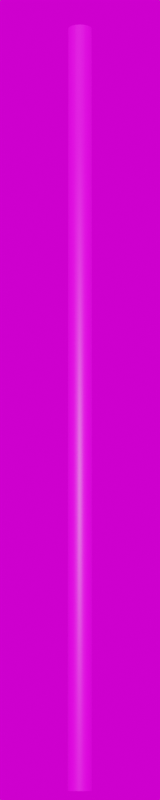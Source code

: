 # Source: Stahl_3500.blend  (saved by Blender 3.6.11; exported with 4.5.12 LTS)
import bpy
from mathutils import Matrix  # noqa: F401  (used for matrix-valued properties, if any)

bpy.ops.wm.read_factory_settings(use_empty=True)
scene = bpy.context.scene
scene.name = 'Scene'

# ---- collections
col_collection = bpy.data.collections.new('Collection'); scene.collection.children.link(col_collection)

# ---- images (referenced by path relative to the original .blend; pixels are not part of the script)
import os
ASSET_DIR = os.environ.get("B2B_ASSET_DIR", "")  # directory of the original .blend (textures are referenced by path, not embedded)
HERE = os.path.dirname(os.path.abspath(__file__))  # packed textures are extracted next to this script under _unpacked/

def load_image(name, relpath, width, height, colorspace="sRGB"):
    """Load a texture the original file referenced (path relative to the .blend, or extracted next to this script)."""
    p = next((c for c in (os.path.join(HERE, relpath), os.path.join(ASSET_DIR, relpath)) if relpath and os.path.exists(c)), "")
    if p:
        img = bpy.data.images.load(p, check_existing=True)
        img.name = name
    else:  # same state as the original file: an image datablock whose file is absent (Cycles renders it pink)
        img = bpy.data.images.new(name, width, height)
        img.source = "FILE"
        img.filepath = "//" + (relpath or name)
    img.colorspace_settings.name = colorspace
    return img
img_galvanized_metal_texture_seamless_hr_jpg = load_image('galvanized-metal-texture-seamless-hr.jpg', 'galvanized-metal-texture-seamless-hr.jpg', 1024, 1024, 'sRGB')
img_kloofendal_48d_partly_cloudy_puresky_8k_hdr = load_image('kloofendal_48d_partly_cloudy_puresky_8k.hdr', 'kloofendal_48d_partly_cloudy_puresky_8k.hdr', 1024, 1024, 'Linear Rec.709')

# ---- materials (node trees are filled in below, after node groups)
mat_galvanized_metall_013 = bpy.data.materials.new('galvanized_metall.013')
mat_galvanized_metall_013.roughness = 0.5

# ---- material node trees
mat_galvanized_metall_013.use_nodes = True; mat_galvanized_metall_013.node_tree.nodes.clear()
_N = mat_galvanized_metall_013.node_tree.nodes; _L = mat_galvanized_metall_013.node_tree.links
n0 = _N.new('ShaderNodeBsdfPrincipled'); n0.name = 'Principled BSDF'; n0.location = (1200, 0)
n0.distribution = 'GGX'
n0.subsurface_method = 'RANDOM_WALK_SKIN'
n0.inputs[3].default_value = 1.45
n0.inputs[27].default_value = (0.0, 0.0, 0.0, 1.0)
n0.inputs[28].default_value = 1.0
n1 = _N.new('ShaderNodeOutputMaterial'); n1.name = 'Material Output'; n1.location = (1500, 0)
n2 = _N.new('ShaderNodeTexImage'); n2.name = 'Image Texture'; n2.location = (600, 0)
n2.image = img_galvanized_metal_texture_seamless_hr_jpg
_L.new(n2.outputs[0], n0.inputs[0])
_L.new(n0.outputs[0], n1.inputs[0])
n1.is_active_output = True

# ---- world
world_world = bpy.data.worlds.new('World'); scene.world = world_world
world_world.use_nodes = True; world_world.node_tree.nodes.clear()
_N = world_world.node_tree.nodes; _L = world_world.node_tree.links
n0 = _N.new('ShaderNodeOutputWorld'); n0.name = 'World Output'; n0.location = (300, 300)
n1 = _N.new('ShaderNodeBackground'); n1.name = 'Background'; n1.location = (10, 300)
n2 = _N.new('ShaderNodeTexEnvironment'); n2.name = 'Environment Texture'; n2.location = (-280, 280)
n2.image = img_kloofendal_48d_partly_cloudy_puresky_8k_hdr
_L.new(n1.outputs[0], n0.inputs[0])
_L.new(n2.outputs[0], n1.inputs[0])
n0.is_active_output = True
world_world.color = (0.05088, 0.05088, 0.05088)
world_world.use_sun_shadow = False
world_world.sun_shadow_jitter_overblur = 0.0

# ---- cameras
cam_camera = bpy.data.cameras.new('Camera')
cam_camera.lens = 100.0

# ---- meshes
me_mast_3_5m_metalogalva_002 = bpy.data.meshes.new('Mast_3,5m_Metalogalva.002')
me_mast_3_5m_metalogalva_002.from_pydata([(0.0, 0.0, 3.5), (-9.955e-11, 0.05425, 3.5), (9.382e-11, 0.0544, 0.0), (0.0, 0.0, 3.5), (-0.02076, 0.05012, 3.5), (-0.02082, 0.05026, 0.0), (0.0, 0.0, 3.5), (-0.03836, 0.03836, 3.5), (-0.03847, 0.03847, 0.0), (0.0, 0.0, 3.5), (-0.05012, 0.02076, 3.5), (-0.05026, 0.02082, 0.0), (0.0, 0.0, 3.5), (-0.05425, 0.0, 3.5), (-0.0544, -4.33e-11, 0.0), (0.0, 0.0, 3.5), (-0.05012, -0.02076, 3.5), (-0.05026, -0.02082, 0.0), (0.0, 0.0, 3.5), (-0.03836, -0.03836, 3.5), (-0.03847, -0.03847, 0.0), (0.0, 0.0, 3.5), (-0.02076, -0.05012, 3.5), (-0.02082, -0.05026, 0.0), (0.0, 0.0, 3.5), (-9.955e-11, -0.05425, 3.5), (9.382e-11, -0.0544, 0.0), (0.0, 0.0, 3.5), (0.02076, -0.05012, 3.5), (0.02082, -0.05026, 0.0), (0.0, 0.0, 3.5), (0.03836, -0.03836, 3.5), (0.03847, -0.03847, 0.0), (0.0, 0.0, 3.5), (0.05012, -0.02076, 3.5), (0.05026, -0.02082, 0.0), (0.0, 0.0, 3.5), (0.05425, 0.0, 3.5), (0.0544, -4.33e-11, 0.0), (0.0, 0.0, 3.5), (0.05012, 0.02076, 3.5), (0.05026, 0.02082, 0.0), (0.0, 0.0, 3.5), (0.03836, 0.03836, 3.5), (0.03847, 0.03847, 0.0), (0.0, 0.0, 3.5), (0.02076, 0.05012, 3.5), (0.02082, 0.05026, 0.0)], [], [(0, 4, 3), (3, 7, 6), (6, 10, 9), (9, 13, 12), (12, 16, 15), (15, 19, 18), (18, 22, 21), (21, 25, 24), (24, 28, 27), (27, 31, 30), (30, 34, 33), (33, 37, 36), (36, 40, 39), (39, 43, 42), (42, 46, 45), (45, 1, 0), (2, 4, 1), (5, 7, 4), (8, 10, 7), (11, 13, 10), (14, 16, 13), (17, 19, 16), (20, 22, 19), (23, 25, 22), (26, 28, 25), (29, 31, 28), (32, 34, 31), (35, 37, 34), (38, 40, 37), (41, 43, 40), (44, 46, 43), (47, 1, 46), (0, 1, 4), (3, 4, 7), (6, 7, 10), (9, 10, 13), (12, 13, 16), (15, 16, 19), (18, 19, 22), (21, 22, 25), (24, 25, 28), (27, 28, 31), (30, 31, 34), (33, 34, 37), (36, 37, 40), (39, 40, 43), (42, 43, 46), (45, 46, 1), (2, 5, 4), (5, 8, 7), (8, 11, 10), (11, 14, 13), (14, 17, 16), (17, 20, 19), (20, 23, 22), (23, 26, 25), (26, 29, 28), (29, 32, 31), (32, 35, 34), (35, 38, 37), (38, 41, 40), (41, 44, 43), (44, 47, 46), (47, 2, 1)])
me_mast_3_5m_metalogalva_002.polygons.foreach_set('use_smooth', [True] * 64)
_uv = me_mast_3_5m_metalogalva_002.uv_layers.new(name='UVMap')
_uv.uv.foreach_set('vector', [0.0, 8.845, 0.0625, 8.845, 0.0625, 8.845, 0.0625, 8.845, 0.125, 8.845, 0.125, 8.845, 0.125, 8.845, 0.1875, 8.845, 0.1875, 8.845, 0.1875, 8.845, 0.25, 8.845, 0.25, 8.845, 0.25, 8.845, 0.3125, 8.845, 0.3125, 8.845, 0.3125, 8.845, 0.375, 8.845, 0.375, 8.845, 0.375, 8.845, 0.4375, 8.845, 0.4375, 8.845, 0.4375, 8.845, 0.5, 8.845, 0.5, 8.845, 0.5, 8.845, 0.5625, 8.845, 0.5625, 8.845, 0.5625, 8.845, 0.625, 8.845, 0.625, 8.845, 0.625, 8.845, 0.6875, 8.845, 0.6875, 8.845, 0.6875, 8.845, 0.75, 8.845, 0.75, 8.845, 0.75, 8.845, 0.8125, 8.845, 0.8125, 8.845, 0.8125, 8.845, 0.875, 8.845, 0.875, 8.845, 0.875, 8.845, 0.9375, 8.845, 0.9375, 8.845, 0.9375, 8.845, 1.0, 8.845, 1.0, 8.845, 0.0, -5.345, 0.0625, 8.845, 0.0, 8.845, 0.0625, -5.345, 0.125, 8.845, 0.0625, 8.845, 0.125, -5.345, 0.1875, 8.845, 0.125, 8.845, 0.1875, -5.345, 0.25, 8.845, 0.1875, 8.845, 0.25, -5.345, 0.3125, 8.845, 0.25, 8.845, 0.3125, -5.345, 0.375, 8.845, 0.3125, 8.845, 0.375, -5.345, 0.4375, 8.845, 0.375, 8.845, 0.4375, -5.345, 0.5, 8.845, 0.4375, 8.845, 0.5, -5.345, 0.5625, 8.845, 0.5, 8.845, 0.5625, -5.345, 0.625, 8.845, 0.5625, 8.845, 0.625, -5.345, 0.6875, 8.845, 0.625, 8.845, 0.6875, -5.345, 0.75, 8.845, 0.6875, 8.845, 0.75, -5.345, 0.8125, 8.845, 0.75, 8.845, 0.8125, -5.345, 0.875, 8.845, 0.8125, 8.845, 0.875, -5.345, 0.9375, 8.845, 0.875, 8.845, 0.9375, -5.345, 1.0, 8.845, 0.9375, 8.845, 0.0, 8.845, 0.0, 8.845, 0.0625, 8.845, 0.0625, 8.845, 0.0625, 8.845, 0.125, 8.845, 0.125, 8.845, 0.125, 8.845, 0.1875, 8.845, 0.1875, 8.845, 0.1875, 8.845, 0.25, 8.845, 0.25, 8.845, 0.25, 8.845, 0.3125, 8.845, 0.3125, 8.845, 0.3125, 8.845, 0.375, 8.845, 0.375, 8.845, 0.375, 8.845, 0.4375, 8.845, 0.4375, 8.845, 0.4375, 8.845, 0.5, 8.845, 0.5, 8.845, 0.5, 8.845, 0.5625, 8.845, 0.5625, 8.845, 0.5625, 8.845, 0.625, 8.845, 0.625, 8.845, 0.625, 8.845, 0.6875, 8.845, 0.6875, 8.845, 0.6875, 8.845, 0.75, 8.845, 0.75, 8.845, 0.75, 8.845, 0.8125, 8.845, 0.8125, 8.845, 0.8125, 8.845, 0.875, 8.845, 0.875, 8.845, 0.875, 8.845, 0.9375, 8.845, 0.9375, 8.845, 0.9375, 8.845, 1.0, 8.845, 0.0, -5.345, 0.0625, -5.345, 0.0625, 8.845, 0.0625, -5.345, 0.125, -5.345, 0.125, 8.845, 0.125, -5.345, 0.1875, -5.345, 0.1875, 8.845, 0.1875, -5.345, 0.25, -5.345, 0.25, 8.845, 0.25, -5.345, 0.3125, -5.345, 0.3125, 8.845, 0.3125, -5.345, 0.375, -5.345, 0.375, 8.845, 0.375, -5.345, 0.4375, -5.345, 0.4375, 8.845, 0.4375, -5.345, 0.5, -5.345, 0.5, 8.845, 0.5, -5.345, 0.5625, -5.345, 0.5625, 8.845, 0.5625, -5.345, 0.625, -5.345, 0.625, 8.845, 0.625, -5.345, 0.6875, -5.345, 0.6875, 8.845, 0.6875, -5.345, 0.75, -5.345, 0.75, 8.845, 0.75, -5.345, 0.8125, -5.345, 0.8125, 8.845, 0.8125, -5.345, 0.875, -5.345, 0.875, 8.845, 0.875, -5.345, 0.9375, -5.345, 0.9375, 8.845, 0.9375, -5.345, 1.0, -5.345, 1.0, 8.845])
me_mast_3_5m_metalogalva_002.materials.append(mat_galvanized_metall_013)
me_mast_3_5m_metalogalva_002.update()
me_mast_3_5m_metalogalva_002.normals_split_custom_set([tuple(v) for v in zip(*[iter([-1.103e-06, 0.0, 1.0, -0.2856, 0.6894, 0.6657, 2.205e-06, 0.0, 1.0, 2.205e-06, 0.0, 1.0, -0.5276, 0.5276, 0.6658, -7.351e-07, 0.0, 1.0, -7.351e-07, 0.0, 1.0, -0.6894, 0.2856, 0.6657, 0.0, 0.0, 1.0, 0.0, 0.0, 1.0, -0.7462, -3.609e-08, 0.6657, 0.0, 0.0, 1.0, 0.0, 0.0, 1.0, -0.6894, -0.2856, 0.6657, -7.351e-07, 0.0, 1.0, -7.351e-07, 0.0, 1.0, -0.5276, -0.5276, 0.6658, 2.205e-06, 0.0, 1.0, 2.205e-06, 0.0, 1.0, -0.2856, -0.6894, 0.6657, -1.103e-06, 0.0, 1.0, -1.103e-06, 0.0, 1.0, 2.652e-08, -0.7462, 0.6657, 1.103e-06, 0.0, 1.0, 1.103e-06, 0.0, 1.0, 0.2856, -0.6894, 0.6657, -2.205e-06, 0.0, 1.0, -2.205e-06, 0.0, 1.0, 0.5276, -0.5276, 0.6658, 7.351e-07, 0.0, 1.0, 7.351e-07, 0.0, 1.0, 0.6894, -0.2856, 0.6657, 0.0, 0.0, 1.0, 0.0, 0.0, 1.0, 0.7462, 3.609e-08, 0.6657, 0.0, 0.0, 1.0, 0.0, 0.0, 1.0, 0.6894, 0.2856, 0.6657, 7.351e-07, 0.0, 1.0, 7.351e-07, 0.0, 1.0, 0.5276, 0.5276, 0.6658, -2.205e-06, 0.0, 1.0, -2.205e-06, 0.0, 1.0, 0.2856, 0.6894, 0.6657, 1.103e-06, 0.0, 1.0, 1.103e-06, 0.0, 1.0, -2.652e-08, 0.7462, 0.6657, -1.103e-06, 0.0, 1.0, 3.869e-08, 1.0, 4.495e-05, -0.2856, 0.6894, 0.6657, -2.652e-08, 0.7462, 0.6657, -0.3827, 0.9239, 4.493e-05, -0.5276, 0.5276, 0.6658, -0.2856, 0.6894, 0.6657, -0.7071, 0.7071, 4.493e-05, -0.6894, 0.2856, 0.6657, -0.5276, 0.5276, 0.6658, -0.9239, 0.3827, 4.495e-05, -0.7462, -3.609e-08, 0.6657, -0.6894, 0.2856, 0.6657, -1.0, 4.836e-08, 4.495e-05, -0.6894, -0.2856, 0.6657, -0.7462, -3.609e-08, 0.6657, -0.9239, -0.3827, 4.493e-05, -0.5276, -0.5276, 0.6658, -0.6894, -0.2856, 0.6657, -0.7071, -0.7071, 4.493e-05, -0.2856, -0.6894, 0.6657, -0.5276, -0.5276, 0.6658, -0.3827, -0.9239, 4.495e-05, 2.652e-08, -0.7462, 0.6657, -0.2856, -0.6894, 0.6657, -3.869e-08, -1.0, 4.495e-05, 0.2856, -0.6894, 0.6657, 2.652e-08, -0.7462, 0.6657, 0.3827, -0.9239, 4.493e-05, 0.5276, -0.5276, 0.6658, 0.2856, -0.6894, 0.6657, 0.7071, -0.7071, 4.493e-05, 0.6894, -0.2856, 0.6657, 0.5276, -0.5276, 0.6658, 0.9239, -0.3827, 4.495e-05, 0.7462, 3.609e-08, 0.6657, 0.6894, -0.2856, 0.6657, 1.0, -4.836e-08, 4.495e-05, 0.6894, 0.2856, 0.6657, 0.7462, 3.609e-08, 0.6657, 0.9239, 0.3827, 4.493e-05, 0.5276, 0.5276, 0.6658, 0.6894, 0.2856, 0.6657, 0.7071, 0.7071, 4.493e-05, 0.2856, 0.6894, 0.6657, 0.5276, 0.5276, 0.6658, 0.3827, 0.9239, 4.495e-05, -2.652e-08, 0.7462, 0.6657, 0.2856, 0.6894, 0.6657, -1.103e-06, 0.0, 1.0, -2.652e-08, 0.7462, 0.6657, -0.2856, 0.6894, 0.6657, 2.205e-06, 0.0, 1.0, -0.2856, 0.6894, 0.6657, -0.5276, 0.5276, 0.6658, -7.351e-07, 0.0, 1.0, -0.5276, 0.5276, 0.6658, -0.6894, 0.2856, 0.6657, 0.0, 0.0, 1.0, -0.6894, 0.2856, 0.6657, -0.7462, -3.609e-08, 0.6657, 0.0, 0.0, 1.0, -0.7462, -3.609e-08, 0.6657, -0.6894, -0.2856, 0.6657, -7.351e-07, 0.0, 1.0, -0.6894, -0.2856, 0.6657, -0.5276, -0.5276, 0.6658, 2.205e-06, 0.0, 1.0, -0.5276, -0.5276, 0.6658, -0.2856, -0.6894, 0.6657, -1.103e-06, 0.0, 1.0, -0.2856, -0.6894, 0.6657, 2.652e-08, -0.7462, 0.6657, 1.103e-06, 0.0, 1.0, 2.652e-08, -0.7462, 0.6657, 0.2856, -0.6894, 0.6657, -2.205e-06, 0.0, 1.0, 0.2856, -0.6894, 0.6657, 0.5276, -0.5276, 0.6658, 7.351e-07, 0.0, 1.0, 0.5276, -0.5276, 0.6658, 0.6894, -0.2856, 0.6657, 0.0, 0.0, 1.0, 0.6894, -0.2856, 0.6657, 0.7462, 3.609e-08, 0.6657, 0.0, 0.0, 1.0, 0.7462, 3.609e-08, 0.6657, 0.6894, 0.2856, 0.6657, 7.351e-07, 0.0, 1.0, 0.6894, 0.2856, 0.6657, 0.5276, 0.5276, 0.6658, -2.205e-06, 0.0, 1.0, 0.5276, 0.5276, 0.6658, 0.2856, 0.6894, 0.6657, 1.103e-06, 0.0, 1.0, 0.2856, 0.6894, 0.6657, -2.652e-08, 0.7462, 0.6657, 3.869e-08, 1.0, 4.495e-05, -0.3827, 0.9239, 4.493e-05, -0.2856, 0.6894, 0.6657, -0.3827, 0.9239, 4.493e-05, -0.7071, 0.7071, 4.493e-05, -0.5276, 0.5276, 0.6658, -0.7071, 0.7071, 4.493e-05, -0.9239, 0.3827, 4.495e-05, -0.6894, 0.2856, 0.6657, -0.9239, 0.3827, 4.495e-05, -1.0, 4.836e-08, 4.495e-05, -0.7462, -3.609e-08, 0.6657, -1.0, 4.836e-08, 4.495e-05, -0.9239, -0.3827, 4.493e-05, -0.6894, -0.2856, 0.6657, -0.9239, -0.3827, 4.493e-05, -0.7071, -0.7071, 4.493e-05, -0.5276, -0.5276, 0.6658, -0.7071, -0.7071, 4.493e-05, -0.3827, -0.9239, 4.495e-05, -0.2856, -0.6894, 0.6657, -0.3827, -0.9239, 4.495e-05, -3.869e-08, -1.0, 4.495e-05, 2.652e-08, -0.7462, 0.6657, -3.869e-08, -1.0, 4.495e-05, 0.3827, -0.9239, 4.493e-05, 0.2856, -0.6894, 0.6657, 0.3827, -0.9239, 4.493e-05, 0.7071, -0.7071, 4.493e-05, 0.5276, -0.5276, 0.6658, 0.7071, -0.7071, 4.493e-05, 0.9239, -0.3827, 4.495e-05, 0.6894, -0.2856, 0.6657, 0.9239, -0.3827, 4.495e-05, 1.0, -4.836e-08, 4.495e-05, 0.7462, 3.609e-08, 0.6657, 1.0, -4.836e-08, 4.495e-05, 0.9239, 0.3827, 4.493e-05, 0.6894, 0.2856, 0.6657, 0.9239, 0.3827, 4.493e-05, 0.7071, 0.7071, 4.493e-05, 0.5276, 0.5276, 0.6658, 0.7071, 0.7071, 4.493e-05, 0.3827, 0.9239, 4.495e-05, 0.2856, 0.6894, 0.6657, 0.3827, 0.9239, 4.495e-05, 3.869e-08, 1.0, 4.495e-05, -2.652e-08, 0.7462, 0.6657])] * 3)])

# ---- objects
ob_camera = bpy.data.objects.new('Camera', cam_camera)
ob_mast_3_5m_metalogalva_001 = bpy.data.objects.new('Mast_3,5m_Metalogalva.001', me_mast_3_5m_metalogalva_002)

# ---- transforms, parenting, visibility, modifiers, constraints
ob_camera.location = (7.0, -7.0, 0.0)
ob_camera.rotation_euler = (1.745, 0.0, 0.7854)
ob_mast_3_5m_metalogalva_001.location = (0.0, 0.0, 0.0)

# ---- collection membership
col_collection.objects.link(ob_camera)
col_collection.objects.link(ob_mast_3_5m_metalogalva_001)

# ---- scene / render settings (as saved in the file)
scene.camera = ob_camera
scene.frame_start = 1; scene.frame_end = 250; scene.frame_set(1)
scene.render.engine = 'CYCLES'
scene.render.resolution_x = 100
scene.render.resolution_y = 500
scene.cycles.sampling_pattern = 'TABULATED_SOBOL'
scene.cycles.use_light_tree = False
scene.view_settings.view_transform = 'Filmic'
bpy.context.view_layer.update()

# ---- added for rendering (the .blend has no usable light): sun
light_auto_sun = bpy.data.lights.new('AutoSun', 'SUN')
light_auto_sun.energy = 3.0
light_auto_sun.angle = 0.0523599
ob_auto_sun = bpy.data.objects.new('AutoSun', light_auto_sun)
scene.collection.objects.link(ob_auto_sun)
ob_auto_sun.rotation_euler = (0.872665, 0.174533, 0.523599)
bpy.context.view_layer.update()
